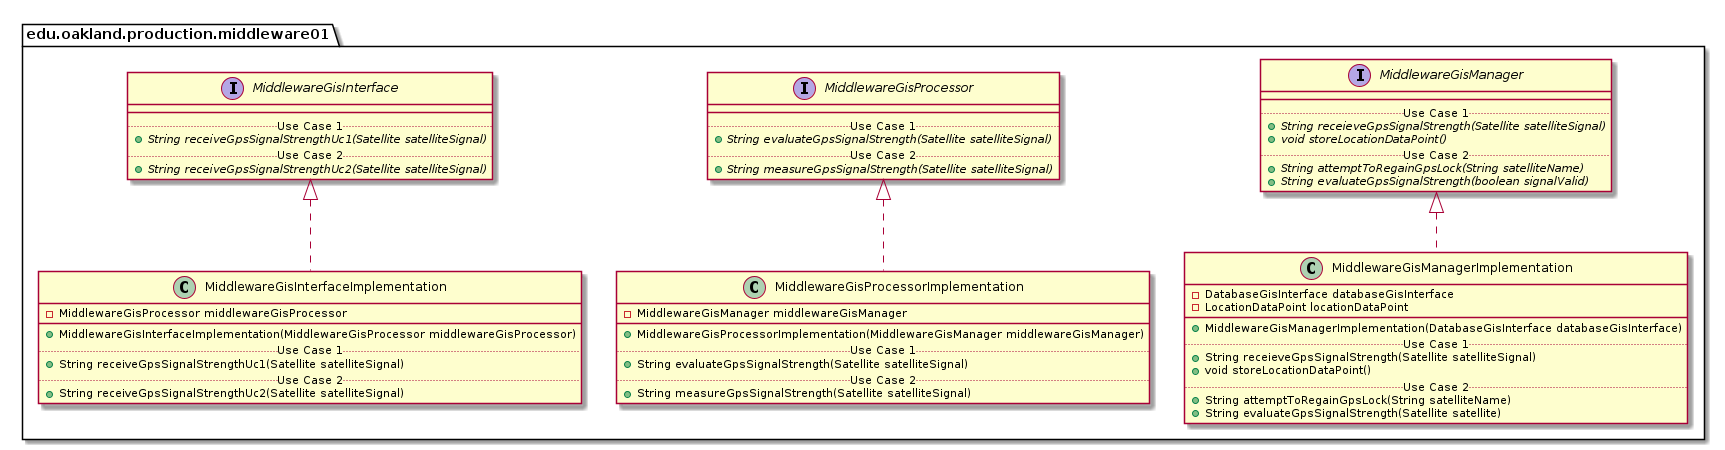

The diagram above was rendered by PlantUML. Its source (embedded in the PNG):
@startuml Middleware01ProductionPackage_InternalDependencies

package edu.oakland.production.middleware01 {
    
}


package edu.oakland.production.middleware01 {
    interface MiddlewareGisInterface {
        __
        .. Use Case 1 ..
        {abstract} + String receiveGpsSignalStrengthUc1(Satellite satelliteSignal)
        .. Use Case 2 ..
        {abstract} + String receiveGpsSignalStrengthUc2(Satellite satelliteSignal)
    }
}


package edu.oakland.production.middleware01 {
    interface MiddlewareGisProcessor {
        __
        .. Use Case 1 ..
        {abstract} + String evaluateGpsSignalStrength(Satellite satelliteSignal)
        .. Use Case 2 ..
        {abstract} + String measureGpsSignalStrength(Satellite satelliteSignal)
    }
}


package edu.oakland.production.middleware01 {
    interface MiddlewareGisManager {
        __
        .. Use Case 1 ..
        {abstract} + String receieveGpsSignalStrength(Satellite satelliteSignal)
        {abstract} + void storeLocationDataPoint()
        .. Use Case 2 ..
        {abstract} + String attemptToRegainGpsLock(String satelliteName)
        {abstract} + String evaluateGpsSignalStrength(boolean signalValid)
    }
}


package edu.oakland.production.middleware01 {
    class MiddlewareGisInterfaceImplementation {
        - MiddlewareGisProcessor middlewareGisProcessor
        __
        + MiddlewareGisInterfaceImplementation(MiddlewareGisProcessor middlewareGisProcessor)
        .. Use Case 1 ..
        + String receiveGpsSignalStrengthUc1(Satellite satelliteSignal)
        .. Use Case 2 ..
        + String receiveGpsSignalStrengthUc2(Satellite satelliteSignal)
    }
}


MiddlewareGisInterfaceImplementation .up.|> MiddlewareGisInterface

package edu.oakland.production.middleware01 {
    class MiddlewareGisProcessorImplementation {
        - MiddlewareGisManager middlewareGisManager
        __
        + MiddlewareGisProcessorImplementation(MiddlewareGisManager middlewareGisManager)
        .. Use Case 1 ..
        + String evaluateGpsSignalStrength(Satellite satelliteSignal)
        .. Use Case 2 ..
        + String measureGpsSignalStrength(Satellite satelliteSignal)
    }
}


MiddlewareGisProcessorImplementation .up.|> MiddlewareGisProcessor

package edu.oakland.production.middleware01 {
    class MiddlewareGisManagerImplementation {
        - DatabaseGisInterface databaseGisInterface
        - LocationDataPoint locationDataPoint
        __
        + MiddlewareGisManagerImplementation(DatabaseGisInterface databaseGisInterface)
        .. Use Case 1 ..
        + String receieveGpsSignalStrength(Satellite satelliteSignal)
        + void storeLocationDataPoint()
        .. Use Case 2 ..
        + String attemptToRegainGpsLock(String satelliteName)
        + String evaluateGpsSignalStrength(Satellite satellite)
    }
}


MiddlewareGisManagerImplementation .up.|> MiddlewareGisManager

@enduml